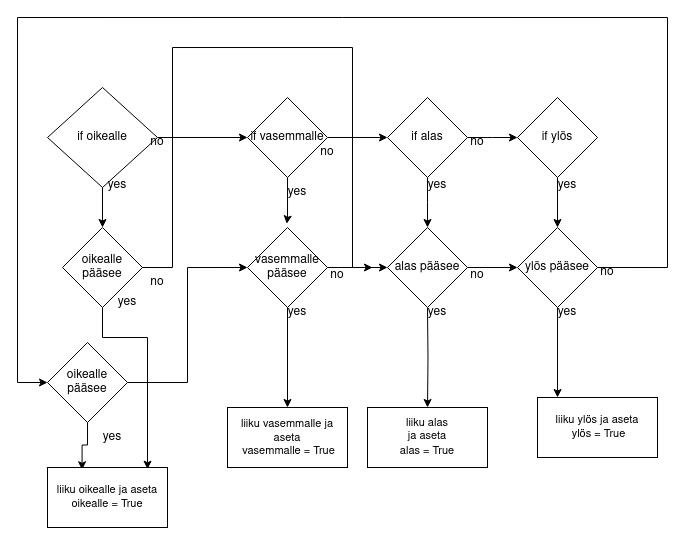

The diagram above was exported from draw.io. Its source (the exported page's mxGraphModel, read from the mxfile embedded in the PNG):
<mxGraphModel dx="1185" dy="657" grid="1" gridSize="10" guides="1" tooltips="1" connect="1" arrows="1" fold="1" page="1" pageScale="1" pageWidth="827" pageHeight="1169" math="0" shadow="0">
  <root>
    <mxCell id="0" />
    <mxCell id="1" parent="0" />
    <mxCell id="3bpZSCPt9bwGUF6luCUU-32" style="edgeStyle=orthogonalEdgeStyle;rounded=0;orthogonalLoop=1;jettySize=auto;html=1;" parent="1" source="3bpZSCPt9bwGUF6luCUU-2" target="3bpZSCPt9bwGUF6luCUU-4" edge="1">
      <mxGeometry relative="1" as="geometry" />
    </mxCell>
    <mxCell id="bE_d0WW-oZ3FaDwSTnnl-1" style="edgeStyle=orthogonalEdgeStyle;rounded=0;orthogonalLoop=1;jettySize=auto;html=1;" edge="1" parent="1" source="3bpZSCPt9bwGUF6luCUU-2" target="3bpZSCPt9bwGUF6luCUU-38">
      <mxGeometry relative="1" as="geometry" />
    </mxCell>
    <mxCell id="3bpZSCPt9bwGUF6luCUU-2" value="if oikealle" style="rhombus;whiteSpace=wrap;html=1;" parent="1" vertex="1">
      <mxGeometry x="70" y="110" width="110" height="100" as="geometry" />
    </mxCell>
    <mxCell id="3bpZSCPt9bwGUF6luCUU-8" style="edgeStyle=orthogonalEdgeStyle;rounded=0;orthogonalLoop=1;jettySize=auto;html=1;entryX=0.288;entryY=0.038;entryDx=0;entryDy=0;entryPerimeter=0;" parent="1" source="bE_d0WW-oZ3FaDwSTnnl-4" target="3bpZSCPt9bwGUF6luCUU-7" edge="1">
      <mxGeometry relative="1" as="geometry" />
    </mxCell>
    <mxCell id="bE_d0WW-oZ3FaDwSTnnl-2" style="edgeStyle=orthogonalEdgeStyle;rounded=0;orthogonalLoop=1;jettySize=auto;html=1;exitX=0.25;exitY=0;exitDx=0;exitDy=0;" edge="1" parent="1">
      <mxGeometry relative="1" as="geometry">
        <mxPoint x="395" y="290" as="targetPoint" />
        <mxPoint x="150" y="290" as="sourcePoint" />
        <Array as="points">
          <mxPoint x="195" y="290" />
          <mxPoint x="195" y="70" />
          <mxPoint x="375" y="70" />
          <mxPoint x="375" y="290" />
        </Array>
      </mxGeometry>
    </mxCell>
    <mxCell id="bE_d0WW-oZ3FaDwSTnnl-10" style="edgeStyle=orthogonalEdgeStyle;rounded=0;orthogonalLoop=1;jettySize=auto;html=1;entryX=0.829;entryY=0.029;entryDx=0;entryDy=0;entryPerimeter=0;" edge="1" parent="1" source="3bpZSCPt9bwGUF6luCUU-4" target="3bpZSCPt9bwGUF6luCUU-7">
      <mxGeometry relative="1" as="geometry">
        <Array as="points">
          <mxPoint x="125" y="360" />
          <mxPoint x="170" y="360" />
          <mxPoint x="170" y="492" />
        </Array>
      </mxGeometry>
    </mxCell>
    <mxCell id="3bpZSCPt9bwGUF6luCUU-4" value="oikealle pääsee" style="rhombus;whiteSpace=wrap;html=1;" parent="1" vertex="1">
      <mxGeometry x="85" y="250" width="80" height="80" as="geometry" />
    </mxCell>
    <mxCell id="3bpZSCPt9bwGUF6luCUU-7" value="&lt;font style=&quot;font-size: 11px;&quot;&gt;liiku oikealle ja aseta oikealle = True&lt;/font&gt;" style="rounded=0;whiteSpace=wrap;html=1;" parent="1" vertex="1">
      <mxGeometry x="70" y="490" width="120" height="60" as="geometry" />
    </mxCell>
    <mxCell id="3bpZSCPt9bwGUF6luCUU-16" style="edgeStyle=orthogonalEdgeStyle;rounded=0;orthogonalLoop=1;jettySize=auto;html=1;entryX=0.5;entryY=0;entryDx=0;entryDy=0;" parent="1" source="3bpZSCPt9bwGUF6luCUU-10" edge="1">
      <mxGeometry relative="1" as="geometry">
        <mxPoint x="450" y="250" as="targetPoint" />
      </mxGeometry>
    </mxCell>
    <mxCell id="3bpZSCPt9bwGUF6luCUU-23" style="edgeStyle=orthogonalEdgeStyle;rounded=0;orthogonalLoop=1;jettySize=auto;html=1;" parent="1" source="3bpZSCPt9bwGUF6luCUU-10" edge="1">
      <mxGeometry relative="1" as="geometry">
        <mxPoint x="540" y="160" as="targetPoint" />
      </mxGeometry>
    </mxCell>
    <mxCell id="3bpZSCPt9bwGUF6luCUU-10" value="if alas" style="rhombus;whiteSpace=wrap;html=1;" parent="1" vertex="1">
      <mxGeometry x="410" y="120" width="80" height="80" as="geometry" />
    </mxCell>
    <mxCell id="3bpZSCPt9bwGUF6luCUU-17" value="" style="edgeStyle=orthogonalEdgeStyle;rounded=0;orthogonalLoop=1;jettySize=auto;html=1;" parent="1" target="3bpZSCPt9bwGUF6luCUU-15" edge="1">
      <mxGeometry relative="1" as="geometry">
        <mxPoint x="450" y="330" as="sourcePoint" />
      </mxGeometry>
    </mxCell>
    <mxCell id="3bpZSCPt9bwGUF6luCUU-34" style="edgeStyle=orthogonalEdgeStyle;rounded=0;orthogonalLoop=1;jettySize=auto;html=1;" parent="1" edge="1">
      <mxGeometry relative="1" as="geometry">
        <mxPoint x="490" y="290" as="sourcePoint" />
        <mxPoint x="540" y="290" as="targetPoint" />
      </mxGeometry>
    </mxCell>
    <mxCell id="3bpZSCPt9bwGUF6luCUU-14" value="alas pääsee" style="rhombus;whiteSpace=wrap;html=1;" parent="1" vertex="1">
      <mxGeometry x="410" y="250" width="80" height="80" as="geometry" />
    </mxCell>
    <mxCell id="3bpZSCPt9bwGUF6luCUU-15" value="&lt;div style=&quot;font-size: 11px;&quot;&gt;&lt;font style=&quot;font-size: 11px;&quot;&gt;liiku alas&lt;/font&gt;&lt;/div&gt;&lt;div style=&quot;font-size: 11px;&quot;&gt;&lt;font style=&quot;font-size: 11px;&quot;&gt;ja aseta&lt;/font&gt;&lt;/div&gt;&lt;div style=&quot;font-size: 11px;&quot;&gt;&lt;font style=&quot;font-size: 11px;&quot;&gt;alas = True&lt;font style=&quot;font-size: 13px;&quot;&gt;&lt;br&gt;&lt;/font&gt;&lt;/font&gt;&lt;/div&gt;" style="rounded=0;whiteSpace=wrap;html=1;" parent="1" vertex="1">
      <mxGeometry x="390" y="430" width="120" height="60" as="geometry" />
    </mxCell>
    <mxCell id="3bpZSCPt9bwGUF6luCUU-22" style="edgeStyle=orthogonalEdgeStyle;rounded=0;orthogonalLoop=1;jettySize=auto;html=1;entryX=0.337;entryY=0.005;entryDx=0;entryDy=0;entryPerimeter=0;" parent="1" edge="1">
      <mxGeometry relative="1" as="geometry">
        <mxPoint x="491.44000000000005" y="420.29999999999995" as="targetPoint" />
      </mxGeometry>
    </mxCell>
    <mxCell id="3bpZSCPt9bwGUF6luCUU-30" style="edgeStyle=orthogonalEdgeStyle;rounded=0;orthogonalLoop=1;jettySize=auto;html=1;entryX=0.5;entryY=0;entryDx=0;entryDy=0;" parent="1" source="3bpZSCPt9bwGUF6luCUU-24" target="3bpZSCPt9bwGUF6luCUU-27" edge="1">
      <mxGeometry relative="1" as="geometry" />
    </mxCell>
    <mxCell id="3bpZSCPt9bwGUF6luCUU-24" value="if ylös" style="rhombus;whiteSpace=wrap;html=1;" parent="1" vertex="1">
      <mxGeometry x="540" y="120" width="80" height="80" as="geometry" />
    </mxCell>
    <mxCell id="3bpZSCPt9bwGUF6luCUU-29" style="edgeStyle=orthogonalEdgeStyle;rounded=0;orthogonalLoop=1;jettySize=auto;html=1;entryX=0.167;entryY=0;entryDx=0;entryDy=0;entryPerimeter=0;" parent="1" source="3bpZSCPt9bwGUF6luCUU-27" target="3bpZSCPt9bwGUF6luCUU-28" edge="1">
      <mxGeometry relative="1" as="geometry">
        <mxPoint x="580" y="410" as="targetPoint" />
      </mxGeometry>
    </mxCell>
    <mxCell id="3bpZSCPt9bwGUF6luCUU-45" style="edgeStyle=orthogonalEdgeStyle;rounded=0;orthogonalLoop=1;jettySize=auto;html=1;exitX=1;exitY=0.5;exitDx=0;exitDy=0;entryX=0;entryY=0.5;entryDx=0;entryDy=0;" parent="1" source="3bpZSCPt9bwGUF6luCUU-27" target="bE_d0WW-oZ3FaDwSTnnl-4" edge="1">
      <mxGeometry relative="1" as="geometry">
        <mxPoint x="40" y="309.97" as="targetPoint" />
        <mxPoint x="690" y="300.97" as="sourcePoint" />
        <Array as="points">
          <mxPoint x="690" y="290" />
          <mxPoint x="690" y="40" />
          <mxPoint x="40" y="40" />
          <mxPoint x="40" y="405" />
        </Array>
      </mxGeometry>
    </mxCell>
    <mxCell id="3bpZSCPt9bwGUF6luCUU-27" value="ylös pääsee" style="rhombus;whiteSpace=wrap;html=1;" parent="1" vertex="1">
      <mxGeometry x="540" y="250" width="80" height="80" as="geometry" />
    </mxCell>
    <mxCell id="3bpZSCPt9bwGUF6luCUU-28" value="&lt;div&gt;&lt;font style=&quot;font-size: 11px;&quot;&gt;liiku ylös ja aseta&lt;/font&gt;&lt;/div&gt;&lt;div&gt;&lt;font style=&quot;font-size: 11px;&quot;&gt;&amp;nbsp;ylös = True&lt;br&gt;&lt;/font&gt;&lt;/div&gt;" style="rounded=0;whiteSpace=wrap;html=1;" parent="1" vertex="1">
      <mxGeometry x="560" y="420" width="120" height="60" as="geometry" />
    </mxCell>
    <mxCell id="3bpZSCPt9bwGUF6luCUU-37" value="&lt;div style=&quot;font-size: 11px;&quot;&gt;&lt;font style=&quot;font-size: 11px;&quot;&gt;liiku vasemmalle ja aseta&lt;/font&gt;&lt;/div&gt;&lt;div style=&quot;font-size: 11px;&quot;&gt;&lt;font style=&quot;font-size: 11px;&quot;&gt;&amp;nbsp;vasemmalle = True&lt;br&gt;&lt;/font&gt;&lt;/div&gt;" style="rounded=0;whiteSpace=wrap;html=1;" parent="1" vertex="1">
      <mxGeometry x="250" y="430" width="120" height="60" as="geometry" />
    </mxCell>
    <mxCell id="3bpZSCPt9bwGUF6luCUU-40" style="edgeStyle=orthogonalEdgeStyle;rounded=0;orthogonalLoop=1;jettySize=auto;html=1;entryX=0;entryY=0.5;entryDx=0;entryDy=0;" parent="1" source="3bpZSCPt9bwGUF6luCUU-38" target="3bpZSCPt9bwGUF6luCUU-10" edge="1">
      <mxGeometry relative="1" as="geometry" />
    </mxCell>
    <mxCell id="3bpZSCPt9bwGUF6luCUU-55" style="edgeStyle=orthogonalEdgeStyle;rounded=0;orthogonalLoop=1;jettySize=auto;html=1;entryX=0.491;entryY=-0.046;entryDx=0;entryDy=0;entryPerimeter=0;" parent="1" source="3bpZSCPt9bwGUF6luCUU-38" edge="1" target="3bpZSCPt9bwGUF6luCUU-39">
      <mxGeometry relative="1" as="geometry">
        <mxPoint x="310" y="240" as="targetPoint" />
        <Array as="points">
          <mxPoint x="310" y="240" />
          <mxPoint x="309" y="240" />
        </Array>
      </mxGeometry>
    </mxCell>
    <mxCell id="3bpZSCPt9bwGUF6luCUU-38" value="if vasemmalle" style="rhombus;whiteSpace=wrap;html=1;" parent="1" vertex="1">
      <mxGeometry x="270" y="120" width="80" height="80" as="geometry" />
    </mxCell>
    <mxCell id="3bpZSCPt9bwGUF6luCUU-41" style="edgeStyle=orthogonalEdgeStyle;rounded=0;orthogonalLoop=1;jettySize=auto;html=1;entryX=0;entryY=0.5;entryDx=0;entryDy=0;" parent="1" source="3bpZSCPt9bwGUF6luCUU-39" target="3bpZSCPt9bwGUF6luCUU-14" edge="1">
      <mxGeometry relative="1" as="geometry" />
    </mxCell>
    <mxCell id="3bpZSCPt9bwGUF6luCUU-44" style="edgeStyle=orthogonalEdgeStyle;rounded=0;orthogonalLoop=1;jettySize=auto;html=1;" parent="1" source="3bpZSCPt9bwGUF6luCUU-39" target="3bpZSCPt9bwGUF6luCUU-37" edge="1">
      <mxGeometry relative="1" as="geometry" />
    </mxCell>
    <mxCell id="3bpZSCPt9bwGUF6luCUU-39" value="vasemmalle pääsee" style="rhombus;whiteSpace=wrap;html=1;" parent="1" vertex="1">
      <mxGeometry x="270" y="250" width="80" height="80" as="geometry" />
    </mxCell>
    <mxCell id="3bpZSCPt9bwGUF6luCUU-47" value="&lt;div&gt;no&lt;/div&gt;&lt;div&gt;&lt;br&gt;&lt;/div&gt;" style="text;html=1;strokeColor=none;fillColor=none;align=center;verticalAlign=middle;whiteSpace=wrap;rounded=0;" parent="1" vertex="1">
      <mxGeometry x="330" y="290" width="60" height="30" as="geometry" />
    </mxCell>
    <mxCell id="3bpZSCPt9bwGUF6luCUU-48" value="&lt;div&gt;no&lt;/div&gt;&lt;div&gt;&lt;br&gt;&lt;/div&gt;" style="text;html=1;strokeColor=none;fillColor=none;align=center;verticalAlign=middle;whiteSpace=wrap;rounded=0;" parent="1" vertex="1">
      <mxGeometry x="470" y="290" width="60" height="30" as="geometry" />
    </mxCell>
    <mxCell id="3bpZSCPt9bwGUF6luCUU-49" value="no" style="text;html=1;strokeColor=none;fillColor=none;align=center;verticalAlign=middle;whiteSpace=wrap;rounded=0;" parent="1" vertex="1">
      <mxGeometry x="600" y="280" width="60" height="30" as="geometry" />
    </mxCell>
    <mxCell id="3bpZSCPt9bwGUF6luCUU-50" value="yes" style="text;html=1;strokeColor=none;fillColor=none;align=center;verticalAlign=middle;whiteSpace=wrap;rounded=0;" parent="1" vertex="1">
      <mxGeometry x="120" y="310" width="60" height="30" as="geometry" />
    </mxCell>
    <mxCell id="3bpZSCPt9bwGUF6luCUU-51" value="yes" style="text;html=1;strokeColor=none;fillColor=none;align=center;verticalAlign=middle;whiteSpace=wrap;rounded=0;" parent="1" vertex="1">
      <mxGeometry x="290" y="320" width="60" height="30" as="geometry" />
    </mxCell>
    <mxCell id="3bpZSCPt9bwGUF6luCUU-52" value="yes" style="text;html=1;strokeColor=none;fillColor=none;align=center;verticalAlign=middle;whiteSpace=wrap;rounded=0;" parent="1" vertex="1">
      <mxGeometry x="430" y="320" width="60" height="30" as="geometry" />
    </mxCell>
    <mxCell id="3bpZSCPt9bwGUF6luCUU-53" value="yes" style="text;html=1;strokeColor=none;fillColor=none;align=center;verticalAlign=middle;whiteSpace=wrap;rounded=0;" parent="1" vertex="1">
      <mxGeometry x="560" y="320" width="60" height="30" as="geometry" />
    </mxCell>
    <mxCell id="bE_d0WW-oZ3FaDwSTnnl-3" value="no" style="text;html=1;strokeColor=none;fillColor=none;align=center;verticalAlign=middle;whiteSpace=wrap;rounded=0;" vertex="1" parent="1">
      <mxGeometry x="150" y="290" width="60" height="30" as="geometry" />
    </mxCell>
    <mxCell id="bE_d0WW-oZ3FaDwSTnnl-7" style="edgeStyle=orthogonalEdgeStyle;rounded=0;orthogonalLoop=1;jettySize=auto;html=1;entryX=0;entryY=0.5;entryDx=0;entryDy=0;" edge="1" parent="1" source="bE_d0WW-oZ3FaDwSTnnl-4" target="3bpZSCPt9bwGUF6luCUU-39">
      <mxGeometry relative="1" as="geometry" />
    </mxCell>
    <mxCell id="bE_d0WW-oZ3FaDwSTnnl-4" value="oikealle pääsee" style="rhombus;whiteSpace=wrap;html=1;" vertex="1" parent="1">
      <mxGeometry x="70" y="365" width="80" height="80" as="geometry" />
    </mxCell>
    <mxCell id="bE_d0WW-oZ3FaDwSTnnl-8" value="yes" style="text;html=1;strokeColor=none;fillColor=none;align=center;verticalAlign=middle;whiteSpace=wrap;rounded=0;" vertex="1" parent="1">
      <mxGeometry x="105" y="445" width="60" height="30" as="geometry" />
    </mxCell>
    <mxCell id="bE_d0WW-oZ3FaDwSTnnl-11" value="&lt;div&gt;yes&lt;/div&gt;&lt;div&gt;&lt;br&gt;&lt;/div&gt;" style="text;html=1;strokeColor=none;fillColor=none;align=center;verticalAlign=middle;whiteSpace=wrap;rounded=0;" vertex="1" parent="1">
      <mxGeometry x="110" y="200" width="60" height="30" as="geometry" />
    </mxCell>
    <mxCell id="bE_d0WW-oZ3FaDwSTnnl-12" value="no" style="text;html=1;strokeColor=none;fillColor=none;align=center;verticalAlign=middle;whiteSpace=wrap;rounded=0;" vertex="1" parent="1">
      <mxGeometry x="150" y="150" width="60" height="30" as="geometry" />
    </mxCell>
    <mxCell id="bE_d0WW-oZ3FaDwSTnnl-13" value="yes" style="text;html=1;strokeColor=none;fillColor=none;align=center;verticalAlign=middle;whiteSpace=wrap;rounded=0;" vertex="1" parent="1">
      <mxGeometry x="290" y="200" width="60" height="30" as="geometry" />
    </mxCell>
    <mxCell id="bE_d0WW-oZ3FaDwSTnnl-14" value="no" style="text;html=1;strokeColor=none;fillColor=none;align=center;verticalAlign=middle;whiteSpace=wrap;rounded=0;" vertex="1" parent="1">
      <mxGeometry x="320" y="160" width="60" height="30" as="geometry" />
    </mxCell>
    <mxCell id="bE_d0WW-oZ3FaDwSTnnl-15" value="&lt;div&gt;yes&lt;/div&gt;&lt;div&gt;&lt;br&gt;&lt;/div&gt;" style="text;html=1;strokeColor=none;fillColor=none;align=center;verticalAlign=middle;whiteSpace=wrap;rounded=0;" vertex="1" parent="1">
      <mxGeometry x="430" y="200" width="60" height="30" as="geometry" />
    </mxCell>
    <mxCell id="bE_d0WW-oZ3FaDwSTnnl-18" value="&lt;div&gt;yes&lt;/div&gt;&lt;div&gt;&lt;br&gt;&lt;/div&gt;" style="text;html=1;strokeColor=none;fillColor=none;align=center;verticalAlign=middle;whiteSpace=wrap;rounded=0;" vertex="1" parent="1">
      <mxGeometry x="560" y="200" width="60" height="30" as="geometry" />
    </mxCell>
    <mxCell id="bE_d0WW-oZ3FaDwSTnnl-19" value="no" style="text;html=1;strokeColor=none;fillColor=none;align=center;verticalAlign=middle;whiteSpace=wrap;rounded=0;" vertex="1" parent="1">
      <mxGeometry x="470" y="150" width="60" height="30" as="geometry" />
    </mxCell>
  </root>
</mxGraphModel>